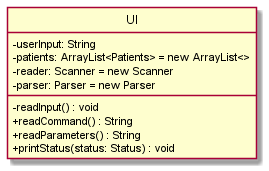

The diagram above was rendered by PlantUML. Its source (embedded in the PNG):
@startuml
hide circle
skinparam classAttributeIconSize 0
class UI {
-userInput: String
-patients: ArrayList<Patients> = new ArrayList<>
-reader: Scanner = new Scanner
-parser: Parser = new Parser
-readInput() : void
+readCommand() : String
+readParameters() : String
+printStatus(status: Status) : void
}

@enduml